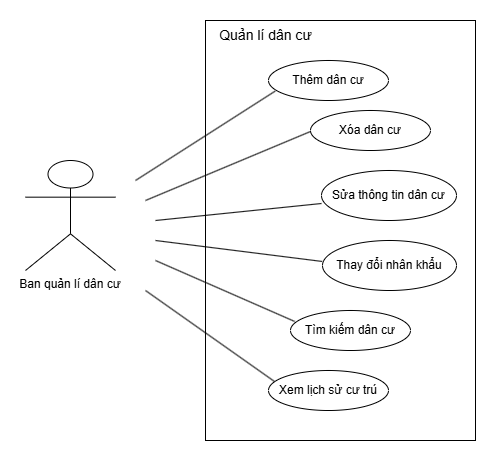

The diagram above was exported from draw.io. Its source (the exported page's mxGraphModel, read from the mxfile embedded in the PNG):
<mxGraphModel dx="1141" dy="588" grid="1" gridSize="10" guides="1" tooltips="1" connect="1" arrows="1" fold="1" page="1" pageScale="1" pageWidth="827" pageHeight="1169" math="0" shadow="0">
  <root>
    <mxCell id="0" />
    <mxCell id="1" parent="0" />
    <UserObject label="Ban quản lí dân cư" tooltip="Ban quản lí dân cư" id="PXa0Idg5I1gaM0Ew_e5r-3">
      <mxCell style="shape=umlActor;verticalLabelPosition=bottom;verticalAlign=top;outlineConnect=0;align=center;" vertex="1" parent="1">
        <mxGeometry x="200" y="350" width="90" height="110" as="geometry" />
      </mxCell>
    </UserObject>
    <mxCell id="PXa0Idg5I1gaM0Ew_e5r-9" value="" style="rounded=0;whiteSpace=wrap;html=1;" vertex="1" parent="1">
      <mxGeometry x="380" y="210" width="270" height="420" as="geometry" />
    </mxCell>
    <mxCell id="PXa0Idg5I1gaM0Ew_e5r-10" value="Quản lí dân cư" style="text;html=1;align=center;verticalAlign=middle;resizable=0;points=[];autosize=1;strokeColor=none;fillColor=none;fontSize=14;" vertex="1" parent="1">
      <mxGeometry x="380" y="210" width="120" height="30" as="geometry" />
    </mxCell>
    <mxCell id="PXa0Idg5I1gaM0Ew_e5r-11" value="Thêm dân cư" style="ellipse;whiteSpace=wrap;html=1;" vertex="1" parent="1">
      <mxGeometry x="443" y="250" width="120" height="40" as="geometry" />
    </mxCell>
    <mxCell id="PXa0Idg5I1gaM0Ew_e5r-12" value="Sửa thông tin dân cư" style="ellipse;whiteSpace=wrap;html=1;" vertex="1" parent="1">
      <mxGeometry x="496" y="360" width="135" height="50" as="geometry" />
    </mxCell>
    <mxCell id="PXa0Idg5I1gaM0Ew_e5r-13" value="Xóa dân cư" style="ellipse;whiteSpace=wrap;html=1;" vertex="1" parent="1">
      <mxGeometry x="485" y="300" width="120" height="40" as="geometry" />
    </mxCell>
    <mxCell id="PXa0Idg5I1gaM0Ew_e5r-14" value="Thay đổi nhân khẩu" style="ellipse;whiteSpace=wrap;html=1;" vertex="1" parent="1">
      <mxGeometry x="497" y="430" width="134" height="50" as="geometry" />
    </mxCell>
    <mxCell id="PXa0Idg5I1gaM0Ew_e5r-15" value="Tìm kiếm dân cư" style="ellipse;whiteSpace=wrap;html=1;" vertex="1" parent="1">
      <mxGeometry x="465" y="500" width="120" height="40" as="geometry" />
    </mxCell>
    <mxCell id="PXa0Idg5I1gaM0Ew_e5r-16" value="Xem lịch sử cư trú" style="ellipse;whiteSpace=wrap;html=1;" vertex="1" parent="1">
      <mxGeometry x="443" y="560" width="120" height="40" as="geometry" />
    </mxCell>
    <mxCell id="PXa0Idg5I1gaM0Ew_e5r-17" value="" style="endArrow=none;html=1;rounded=0;entryX=0.056;entryY=0.765;entryDx=0;entryDy=0;entryPerimeter=0;" edge="1" parent="1" target="PXa0Idg5I1gaM0Ew_e5r-11">
      <mxGeometry width="50" height="50" relative="1" as="geometry">
        <mxPoint x="310" y="370" as="sourcePoint" />
        <mxPoint x="330" y="280" as="targetPoint" />
      </mxGeometry>
    </mxCell>
    <mxCell id="PXa0Idg5I1gaM0Ew_e5r-18" value="" style="endArrow=none;html=1;rounded=0;entryX=0.056;entryY=0.765;entryDx=0;entryDy=0;entryPerimeter=0;" edge="1" parent="1">
      <mxGeometry width="50" height="50" relative="1" as="geometry">
        <mxPoint x="320" y="390" as="sourcePoint" />
        <mxPoint x="485" y="321" as="targetPoint" />
      </mxGeometry>
    </mxCell>
    <mxCell id="PXa0Idg5I1gaM0Ew_e5r-19" value="" style="endArrow=none;html=1;rounded=0;entryX=0;entryY=0.66;entryDx=0;entryDy=0;entryPerimeter=0;" edge="1" parent="1" target="PXa0Idg5I1gaM0Ew_e5r-12">
      <mxGeometry width="50" height="50" relative="1" as="geometry">
        <mxPoint x="330" y="410" as="sourcePoint" />
        <mxPoint x="496" y="380" as="targetPoint" />
      </mxGeometry>
    </mxCell>
    <mxCell id="PXa0Idg5I1gaM0Ew_e5r-20" value="" style="endArrow=none;html=1;rounded=0;entryX=-0.003;entryY=0.419;entryDx=0;entryDy=0;entryPerimeter=0;" edge="1" parent="1" target="PXa0Idg5I1gaM0Ew_e5r-14">
      <mxGeometry width="50" height="50" relative="1" as="geometry">
        <mxPoint x="330" y="430" as="sourcePoint" />
        <mxPoint x="497" y="460" as="targetPoint" />
      </mxGeometry>
    </mxCell>
    <mxCell id="PXa0Idg5I1gaM0Ew_e5r-21" value="" style="endArrow=none;html=1;rounded=0;entryX=0.034;entryY=0.273;entryDx=0;entryDy=0;entryPerimeter=0;" edge="1" parent="1" target="PXa0Idg5I1gaM0Ew_e5r-15">
      <mxGeometry width="50" height="50" relative="1" as="geometry">
        <mxPoint x="330" y="450" as="sourcePoint" />
        <mxPoint x="465" y="520" as="targetPoint" />
      </mxGeometry>
    </mxCell>
    <mxCell id="PXa0Idg5I1gaM0Ew_e5r-22" value="" style="endArrow=none;html=1;rounded=0;entryX=0.034;entryY=0.273;entryDx=0;entryDy=0;entryPerimeter=0;" edge="1" parent="1">
      <mxGeometry width="50" height="50" relative="1" as="geometry">
        <mxPoint x="320" y="480" as="sourcePoint" />
        <mxPoint x="449" y="571" as="targetPoint" />
      </mxGeometry>
    </mxCell>
  </root>
</mxGraphModel>